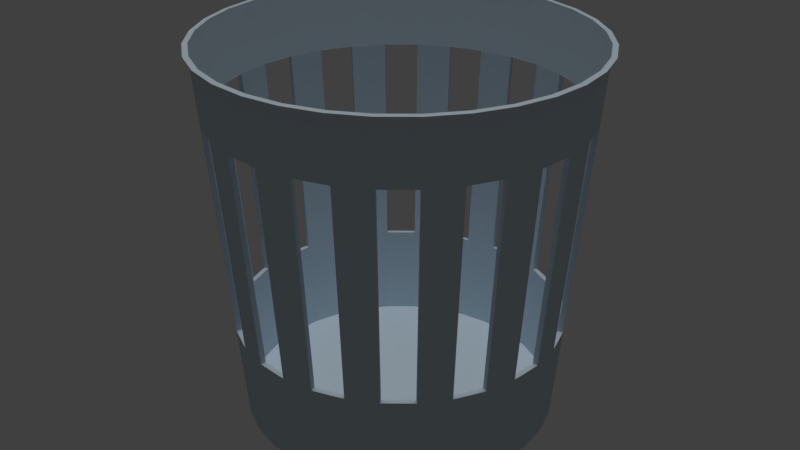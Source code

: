 # Source: Cestino.blend  (saved by Blender 2.79.0; exported with 4.5.12 LTS)
import bpy
from mathutils import Matrix  # noqa: F401  (used for matrix-valued properties, if any)

bpy.ops.wm.read_factory_settings(use_empty=True)
scene = bpy.context.scene
scene.name = 'Scene'

# ---- collections
col_collection_1 = bpy.data.collections.new('Collection 1'); scene.collection.children.link(col_collection_1)

# ---- materials (node trees are filled in below, after node groups)
mat_plastic_bin = bpy.data.materials.new('Plastic Bin')
mat_plastic_bin.alpha_threshold = 0.0
mat_plastic_bin.roughness = 0.5

# ---- material node trees
mat_plastic_bin.use_nodes = True; mat_plastic_bin.node_tree.nodes.clear()
_N = mat_plastic_bin.node_tree.nodes; _L = mat_plastic_bin.node_tree.links
n0 = _N.new('ShaderNodeBsdfDiffuse'); n0.name = 'Diffuse BSDF'; n0.location = (10, 300)
n0.inputs[0].default_value = (0.6062, 0.7154, 0.8, 1.0)
n1 = _N.new('ShaderNodeBsdfAnisotropic'); n1.name = 'Glossy BSDF'; n1.location = (8, 167)
n1.distribution = 'GGX'
n1.inputs[1].default_value = 0.4472
n2 = _N.new('ShaderNodeOutputMaterial'); n2.name = 'Material Output'; n2.location = (486, 277)
n3 = _N.new('ShaderNodeMixShader'); n3.name = 'Mix Shader'; n3.location = (266, 254)
n3.inputs[0].default_value = 0.02
_L.new(n0.outputs[0], n3.inputs[1])
_L.new(n3.outputs[0], n2.inputs[0])
_L.new(n1.outputs[0], n3.inputs[2])
n2.is_active_output = True

# ---- world
world_world = bpy.data.worlds.new('World'); scene.world = world_world
world_world.color = (0.05088, 0.05088, 0.05088)
world_world.use_sun_shadow = False
world_world.sun_shadow_jitter_overblur = 0.0
world_world.cycles.sampling_method = 'MANUAL'

# ---- lights
light_sun = bpy.data.lights.new('Sun', 'SUN')
light_sun.transmission_factor = 0.0
light_sun.angle = 0.1993
light_sun.energy = 1.0
light_sun.shadow_buffer_clip_start = 0.5
light_sun.shadow_soft_size = 0.1
light_sun.shadow_cascade_max_distance = 1000.0

# ---- meshes
me_cylinder_001 = bpy.data.meshes.new('Cylinder.001')
me_cylinder_001.from_pydata([(1.964e-08, 0.8346, -1.0), (-2.665e-09, 1.025, 1.0), (0.1628, 0.8186, -1.0), (0.1999, 1.005, 1.0), (0.3194, 0.7711, -1.0), (0.3922, 0.9468, 1.0), (0.4637, 0.6939, -1.0), (0.5693, 0.8521, 1.0), (0.5902, 0.5902, -1.0), (0.7246, 0.7246, 1.0), (0.6939, 0.4637, -1.0), (0.8521, 0.5693, 1.0), (0.7711, 0.3194, -1.0), (0.9468, 0.3922, 1.0), (0.8186, 0.1628, -1.0), (1.005, 0.1999, 1.0), (0.8346, 1.101e-07, -1.0), (1.025, 6.973e-08, 1.0), (0.8186, -0.1628, -1.0), (1.005, -0.1999, 1.0), (0.7711, -0.3194, -1.0), (0.9468, -0.3922, 1.0), (0.6939, -0.4637, -1.0), (0.8521, -0.5693, 1.0), (0.5902, -0.5901, -1.0), (0.7246, -0.7246, 1.0), (0.4637, -0.6939, -1.0), (0.5693, -0.8521, 1.0), (0.3194, -0.7711, -1.0), (0.3922, -0.9468, 1.0), (0.1628, -0.8186, -1.0), (0.1999, -1.005, 1.0), (-2.523e-07, -0.8346, -1.0), (-3.366e-07, -1.025, 1.0), (-0.1628, -0.8186, -1.0), (-0.1999, -1.005, 1.0), (-0.3194, -0.7711, -1.0), (-0.3922, -0.9468, 1.0), (-0.4637, -0.6939, -1.0), (-0.5693, -0.8521, 1.0), (-0.5902, -0.5901, -1.0), (-0.7246, -0.7246, 1.0), (-0.6939, -0.4637, -1.0), (-0.8521, -0.5693, 1.0), (-0.7711, -0.3194, -1.0), (-0.9468, -0.3922, 1.0), (-0.8186, -0.1628, -1.0), (-1.005, -0.1999, 1.0), (-0.8346, 8.53e-07, -1.0), (-1.025, 9.819e-07, 1.0), (-0.8186, 0.1628, -1.0), (-1.005, 0.1999, 1.0), (-0.7711, 0.3194, -1.0), (-0.9468, 0.3922, 1.0), (-0.6939, 0.4637, -1.0), (-0.8521, 0.5693, 1.0), (-0.5901, 0.5902, -1.0), (-0.7246, 0.7246, 1.0), (-0.4637, 0.6939, -1.0), (-0.5693, 0.8521, 1.0), (-0.3194, 0.7711, -1.0), (-0.3922, 0.9468, 1.0), (-0.1628, 0.8186, -1.0), (-0.1999, 1.005, 1.0), (3.357e-09, 0.9717, 0.6582), (0.1896, 0.9531, 0.6582), (0.3719, 0.8978, 0.6582), (0.5399, 0.808, 0.6582), (0.6871, 0.6871, 0.6582), (0.808, 0.5399, 0.6582), (0.8978, 0.3719, 0.6582), (0.9531, 0.1896, 0.6582), (0.9717, 8.142e-08, 0.6582), (0.9531, -0.1896, 0.6582), (0.8978, -0.3719, 0.6582), (0.808, -0.5399, 0.6582), (0.6871, -0.6871, 0.6582), (0.5399, -0.808, 0.6582), (0.3719, -0.8978, 0.6582), (0.1896, -0.9531, 0.6582), (-3.133e-07, -0.9717, 0.6582), (-0.1896, -0.9531, 0.6582), (-0.3719, -0.8978, 0.6582), (-0.5399, -0.808, 0.6582), (-0.6871, -0.6871, 0.6582), (-0.808, -0.5399, 0.6582), (-0.8978, -0.3719, 0.6582), (-0.9531, -0.1896, 0.6582), (-0.9717, 9.464e-07, 0.6582), (-0.9531, 0.1896, 0.6582), (-0.8978, 0.3719, 0.6582), (-0.808, 0.5399, 0.6582), (-0.6871, 0.6871, 0.6582), (-0.5399, 0.808, 0.6582), (-0.3719, 0.8978, 0.6582), (-0.1896, 0.9531, 0.6582), (0.1711, 0.8604, -0.4843), (0.3357, 0.8105, -0.4843), (0.4874, 0.7294, -0.4843), (0.6203, 0.6203, -0.4843), (0.7294, 0.4874, -0.4843), (0.8105, 0.3357, -0.4843), (0.8604, 0.1711, -0.4843), (0.8772, 1.012e-07, -0.4843), (0.8604, -0.1711, -0.4843), (0.8105, -0.3357, -0.4843), (0.7294, -0.4874, -0.4843), (0.6203, -0.6203, -0.4843), (0.4874, -0.7294, -0.4843), (0.3357, -0.8105, -0.4843), (0.1711, -0.8604, -0.4843), (-2.713e-07, -0.8772, -0.4843), (-0.1711, -0.8604, -0.4843), (-0.3357, -0.8105, -0.4843), (-0.4874, -0.7294, -0.4843), (-0.6203, -0.6203, -0.4843), (-0.7294, -0.4874, -0.4843), (-0.8105, -0.3357, -0.4843), (-0.8604, -0.1711, -0.4843), (-0.8772, 8.821e-07, -0.4843), (-0.8604, 0.1711, -0.4843), (-0.8105, 0.3357, -0.4843), (-0.7294, 0.4874, -0.4843), (-0.6203, 0.6203, -0.4843), (-0.4874, 0.7294, -0.4843), (-0.3357, 0.8105, -0.4843), (-0.1711, 0.8604, -0.4843), (1.458e-08, 0.8772, -0.4843), (1.964e-08, 0.815, -0.98), (-2.665e-09, 0.9962, 1.002), (0.159, 0.7994, -0.98), (0.1943, 0.977, 1.002), (0.3119, 0.753, -0.98), (0.3812, 0.9204, 1.002), (0.4528, 0.6777, -0.98), (0.5534, 0.8283, 1.002), (0.5763, 0.5763, -0.98), (0.7044, 0.7044, 1.002), (0.6777, 0.4528, -0.98), (0.8283, 0.5534, 1.002), (0.753, 0.3119, -0.98), (0.9204, 0.3812, 1.002), (0.7994, 0.159, -0.98), (0.977, 0.1943, 1.002), (0.815, 1.101e-07, -0.98), (0.9962, 6.973e-08, 1.002), (0.7994, -0.159, -0.98), (0.977, -0.1943, 1.002), (0.753, -0.3119, -0.98), (0.9204, -0.3812, 1.002), (0.6777, -0.4528, -0.98), (0.8283, -0.5534, 1.002), (0.5763, -0.5763, -0.98), (0.7044, -0.7044, 1.002), (0.4528, -0.6777, -0.98), (0.5534, -0.8283, 1.002), (0.3119, -0.753, -0.98), (0.3812, -0.9204, 1.002), (0.159, -0.7994, -0.98), (0.1943, -0.977, 1.002), (-2.523e-07, -0.815, -0.98), (-3.366e-07, -0.9962, 1.002), (-0.159, -0.7994, -0.98), (-0.1943, -0.977, 1.002), (-0.3119, -0.753, -0.98), (-0.3812, -0.9204, 1.002), (-0.4528, -0.6777, -0.98), (-0.5534, -0.8283, 1.002), (-0.5763, -0.5763, -0.98), (-0.7044, -0.7044, 1.002), (-0.6777, -0.4528, -0.98), (-0.8283, -0.5534, 1.002), (-0.753, -0.3119, -0.98), (-0.9204, -0.3812, 1.002), (-0.7994, -0.159, -0.98), (-0.977, -0.1943, 1.002), (-0.815, 8.53e-07, -0.98), (-0.9962, 9.819e-07, 1.002), (-0.7994, 0.159, -0.98), (-0.977, 0.1943, 1.002), (-0.753, 0.3119, -0.98), (-0.9204, 0.3812, 1.002), (-0.6777, 0.4528, -0.98), (-0.8283, 0.5535, 1.002), (-0.5763, 0.5763, -0.98), (-0.7044, 0.7044, 1.002), (-0.4528, 0.6777, -0.98), (-0.5534, 0.8283, 1.002), (-0.3119, 0.753, -0.98), (-0.3812, 0.9204, 1.002), (-0.159, 0.7994, -0.98), (-0.1943, 0.977, 1.002), (0.0009092, 0.9438, 0.6605), (0.1832, 0.9259, 0.6605), (0.362, 0.8716, 0.6605), (0.5236, 0.7853, 0.6605), (0.668, 0.6668, 0.6605), (0.7843, 0.5251, 0.6605), (0.8723, 0.3604, 0.6605), (0.9255, 0.185, 0.6605), (0.9438, -0.0009091, 0.6605), (0.9259, -0.1832, 0.6605), (0.8716, -0.362, 0.6605), (0.7853, -0.5236, 0.6605), (0.6668, -0.668, 0.6605), (0.5251, -0.7843, 0.6605), (0.3604, -0.8723, 0.6605), (0.185, -0.9255, 0.6605), (-0.0009095, -0.9438, 0.6605), (-0.1832, -0.9259, 0.6605), (-0.362, -0.8716, 0.6605), (-0.5236, -0.7853, 0.6605), (-0.668, -0.6668, 0.6605), (-0.7843, -0.5251, 0.6605), (-0.8723, -0.3604, 0.6605), (-0.9255, -0.185, 0.6605), (-0.9438, 0.0009102, 0.6605), (-0.9259, 0.1832, 0.6605), (-0.8716, 0.362, 0.6605), (-0.7853, 0.5236, 0.6605), (-0.6668, 0.668, 0.6605), (-0.5251, 0.7843, 0.6605), (-0.3604, 0.8723, 0.6605), (-0.185, 0.9255, 0.6605), (0.1648, 0.8332, -0.482), (0.3259, 0.7844, -0.482), (0.4711, 0.7067, -0.482), (0.6012, 0.5999, -0.482), (0.7057, 0.4726, -0.482), (0.7851, 0.3242, -0.482), (0.8329, 0.1666, -0.482), (0.8494, -0.0009211, -0.482), (0.8332, -0.1648, -0.482), (0.7844, -0.3259, -0.482), (0.7067, -0.4711, -0.482), (0.5999, -0.6012, -0.482), (0.4726, -0.7057, -0.482), (0.3242, -0.7851, -0.482), (0.1666, -0.8329, -0.482), (-0.0009214, -0.8494, -0.482), (-0.1648, -0.8332, -0.482), (-0.3259, -0.7844, -0.482), (-0.4711, -0.7067, -0.482), (-0.6012, -0.5999, -0.482), (-0.7057, -0.4726, -0.482), (-0.7851, -0.3242, -0.482), (-0.8329, -0.1666, -0.482), (-0.8494, 0.0009221, -0.482), (-0.8332, 0.1648, -0.482), (-0.7844, 0.3259, -0.482), (-0.7067, 0.4711, -0.482), (-0.5999, 0.6012, -0.482), (-0.4726, 0.7057, -0.482), (-0.3242, 0.7851, -0.482), (-0.1666, 0.8329, -0.482), (0.0009212, 0.8494, -0.482), (4.34e-10, 0.9963, 0.9558), (0.1944, 0.9772, 0.9558), (0.3813, 0.9205, 0.9558), (0.5535, 0.8284, 0.9558), (0.7045, 0.7045, 0.9558), (0.8284, 0.5535, 0.9558), (0.9205, 0.3813, 0.9558), (0.9772, 0.1944, 0.9558), (0.9963, 7.626e-08, 0.9558), (0.9772, -0.1944, 0.9558), (0.9205, -0.3813, 0.9558), (0.8284, -0.5535, 0.9558), (0.7045, -0.7045, 0.9558), (0.5535, -0.8284, 0.9558), (0.3813, -0.9205, 0.9558), (0.1944, -0.9772, 0.9558), (-3.242e-07, -0.9963, 0.9558), (-0.1944, -0.9772, 0.9558), (-0.3813, -0.9205, 0.9558), (-0.5535, -0.8284, 0.9558), (-0.7045, -0.7045, 0.9558), (-0.8284, -0.5535, 0.9558), (-0.9205, -0.3813, 0.9558), (-0.9772, -0.1944, 0.9558), (-0.9963, 9.631e-07, 0.9558), (-0.9772, 0.1944, 0.9558), (-0.9205, 0.3813, 0.9558), (-0.8284, 0.5535, 0.9558), (-0.7045, 0.7045, 0.9558), (-0.5535, 0.8284, 0.9558), (-0.3813, 0.9205, 0.9558), (-0.1944, 0.9772, 0.9558)], [], [(256, 1, 3, 257), (257, 3, 5, 258), (258, 5, 7, 259), (259, 7, 9, 260), (260, 9, 11, 261), (261, 11, 13, 262), (262, 13, 15, 263), (263, 15, 17, 264), (264, 17, 19, 265), (265, 19, 21, 266), (266, 21, 23, 267), (267, 23, 25, 268), (268, 25, 27, 269), (269, 27, 29, 270), (270, 29, 31, 271), (271, 31, 33, 272), (272, 33, 35, 273), (273, 35, 37, 274), (274, 37, 39, 275), (275, 39, 41, 276), (276, 41, 43, 277), (277, 43, 45, 278), (278, 45, 47, 279), (279, 47, 49, 280), (280, 49, 51, 281), (281, 51, 53, 282), (282, 53, 55, 283), (283, 55, 57, 284), (284, 57, 59, 285), (285, 59, 61, 286), (286, 61, 63, 287), (287, 63, 1, 256), (0, 2, 4, 6, 8, 10, 12, 14, 16, 18, 20, 22, 24, 26, 28, 30, 32, 34, 36, 38, 40, 42, 44, 46, 48, 50, 52, 54, 56, 58, 60, 62), (126, 95, 64, 127), (124, 93, 94, 125), (122, 91, 92, 123), (120, 89, 90, 121), (118, 87, 88, 119), (116, 85, 86, 117), (114, 83, 84, 115), (112, 81, 82, 113), (110, 79, 80, 111), (108, 77, 78, 109), (106, 75, 76, 107), (104, 73, 74, 105), (102, 71, 72, 103), (100, 69, 70, 101), (98, 67, 68, 99), (96, 65, 66, 97), (0, 127, 96, 2), (2, 96, 97, 4), (4, 97, 98, 6), (6, 98, 99, 8), (8, 99, 100, 10), (10, 100, 101, 12), (12, 101, 102, 14), (14, 102, 103, 16), (16, 103, 104, 18), (18, 104, 105, 20), (20, 105, 106, 22), (22, 106, 107, 24), (24, 107, 108, 26), (26, 108, 109, 28), (28, 109, 110, 30), (30, 110, 111, 32), (32, 111, 112, 34), (34, 112, 113, 36), (36, 113, 114, 38), (38, 114, 115, 40), (40, 115, 116, 42), (42, 116, 117, 44), (44, 117, 118, 46), (46, 118, 119, 48), (48, 119, 120, 50), (50, 120, 121, 52), (52, 121, 122, 54), (54, 122, 123, 56), (56, 123, 124, 58), (58, 124, 125, 60), (60, 125, 126, 62), (62, 126, 127, 0), (192, 193, 131, 129), (193, 194, 133, 131), (194, 195, 135, 133), (195, 196, 137, 135), (196, 197, 139, 137), (197, 198, 141, 139), (198, 199, 143, 141), (199, 200, 145, 143), (200, 201, 147, 145), (201, 202, 149, 147), (202, 203, 151, 149), (203, 204, 153, 151), (204, 205, 155, 153), (205, 206, 157, 155), (206, 207, 159, 157), (207, 208, 161, 159), (208, 209, 163, 161), (209, 210, 165, 163), (210, 211, 167, 165), (211, 212, 169, 167), (212, 213, 171, 169), (213, 214, 173, 171), (214, 215, 175, 173), (215, 216, 177, 175), (216, 217, 179, 177), (217, 218, 181, 179), (218, 219, 183, 181), (219, 220, 185, 183), (220, 221, 187, 185), (221, 222, 189, 187), (222, 223, 191, 189), (223, 192, 129, 191), (128, 190, 188, 186, 184, 182, 180, 178, 176, 174, 172, 170, 168, 166, 164, 162, 160, 158, 156, 154, 152, 150, 148, 146, 144, 142, 140, 138, 136, 134, 132, 130), (254, 255, 192, 223), (252, 253, 222, 221), (250, 251, 220, 219), (248, 249, 218, 217), (246, 247, 216, 215), (244, 245, 214, 213), (242, 243, 212, 211), (240, 241, 210, 209), (238, 239, 208, 207), (236, 237, 206, 205), (234, 235, 204, 203), (232, 233, 202, 201), (230, 231, 200, 199), (228, 229, 198, 197), (226, 227, 196, 195), (224, 225, 194, 193), (128, 130, 224, 255), (130, 132, 225, 224), (132, 134, 226, 225), (134, 136, 227, 226), (136, 138, 228, 227), (138, 140, 229, 228), (140, 142, 230, 229), (142, 144, 231, 230), (144, 146, 232, 231), (146, 148, 233, 232), (148, 150, 234, 233), (150, 152, 235, 234), (152, 154, 236, 235), (154, 156, 237, 236), (156, 158, 238, 237), (158, 160, 239, 238), (160, 162, 240, 239), (162, 164, 241, 240), (164, 166, 242, 241), (166, 168, 243, 242), (168, 170, 244, 243), (170, 172, 245, 244), (172, 174, 246, 245), (174, 176, 247, 246), (176, 178, 248, 247), (178, 180, 249, 248), (180, 182, 250, 249), (182, 184, 251, 250), (184, 186, 252, 251), (186, 188, 253, 252), (188, 190, 254, 253), (190, 128, 255, 254), (3, 1, 129, 131), (5, 3, 131, 133), (7, 5, 133, 135), (9, 7, 135, 137), (11, 9, 137, 139), (13, 11, 139, 141), (15, 13, 141, 143), (17, 15, 143, 145), (19, 17, 145, 147), (21, 19, 147, 149), (23, 21, 149, 151), (25, 23, 151, 153), (27, 25, 153, 155), (29, 27, 155, 157), (31, 29, 157, 159), (33, 31, 159, 161), (35, 33, 161, 163), (37, 35, 163, 165), (39, 37, 165, 167), (41, 39, 167, 169), (43, 41, 169, 171), (45, 43, 171, 173), (47, 45, 173, 175), (49, 47, 175, 177), (51, 49, 177, 179), (53, 51, 179, 181), (55, 53, 181, 183), (57, 55, 183, 185), (59, 57, 185, 187), (61, 59, 187, 189), (63, 61, 189, 191), (1, 63, 191, 129), (127, 64, 192, 255), (94, 95, 223, 222), (92, 93, 221, 220), (90, 91, 219, 218), (88, 89, 217, 216), (86, 87, 215, 214), (84, 85, 213, 212), (82, 83, 211, 210), (80, 81, 209, 208), (78, 79, 207, 206), (76, 77, 205, 204), (74, 75, 203, 202), (72, 73, 201, 200), (70, 71, 199, 198), (68, 69, 197, 196), (66, 67, 195, 194), (64, 65, 193, 192), (65, 96, 224, 193), (97, 66, 194, 225), (67, 98, 226, 195), (99, 68, 196, 227), (69, 100, 228, 197), (101, 70, 198, 229), (71, 102, 230, 199), (103, 72, 200, 231), (73, 104, 232, 201), (105, 74, 202, 233), (75, 106, 234, 203), (107, 76, 204, 235), (77, 108, 236, 205), (109, 78, 206, 237), (79, 110, 238, 207), (111, 80, 208, 239), (81, 112, 240, 209), (113, 82, 210, 241), (83, 114, 242, 211), (115, 84, 212, 243), (85, 116, 244, 213), (117, 86, 214, 245), (87, 118, 246, 215), (119, 88, 216, 247), (89, 120, 248, 217), (121, 90, 218, 249), (91, 122, 250, 219), (123, 92, 220, 251), (93, 124, 252, 221), (125, 94, 222, 253), (95, 126, 254, 223), (96, 127, 255, 224), (98, 97, 225, 226), (100, 99, 227, 228), (102, 101, 229, 230), (104, 103, 231, 232), (106, 105, 233, 234), (108, 107, 235, 236), (110, 109, 237, 238), (112, 111, 239, 240), (114, 113, 241, 242), (116, 115, 243, 244), (118, 117, 245, 246), (120, 119, 247, 248), (122, 121, 249, 250), (124, 123, 251, 252), (126, 125, 253, 254), (95, 287, 256, 64), (94, 286, 287, 95), (93, 285, 286, 94), (92, 284, 285, 93), (91, 283, 284, 92), (90, 282, 283, 91), (89, 281, 282, 90), (88, 280, 281, 89), (87, 279, 280, 88), (86, 278, 279, 87), (85, 277, 278, 86), (84, 276, 277, 85), (83, 275, 276, 84), (82, 274, 275, 83), (81, 273, 274, 82), (80, 272, 273, 81), (79, 271, 272, 80), (78, 270, 271, 79), (77, 269, 270, 78), (76, 268, 269, 77), (75, 267, 268, 76), (74, 266, 267, 75), (73, 265, 266, 74), (72, 264, 265, 73), (71, 263, 264, 72), (70, 262, 263, 71), (69, 261, 262, 70), (68, 260, 261, 69), (67, 259, 260, 68), (66, 258, 259, 67), (65, 257, 258, 66), (64, 256, 257, 65)])
me_cylinder_001.materials.append(mat_plastic_bin)
me_cylinder_001.use_remesh_preserve_volume = False
me_cylinder_001.use_remesh_preserve_attributes = False
me_cylinder_001.use_mirror_vertex_groups = False
me_cylinder_001.update()

# ---- objects
ob_sun = bpy.data.objects.new('Sun', light_sun)
ob_cylinder = bpy.data.objects.new('Cylinder', me_cylinder_001)

# ---- transforms, parenting, visibility, modifiers, constraints
ob_sun.location = (0.0, 0.0, 5.546)
ob_sun.lineart.crease_threshold = 0.0
ob_cylinder.location = (0.0, 0.0, 1.017)
ob_cylinder.lineart.crease_threshold = 0.0

# ---- collection membership
col_collection_1.objects.link(ob_sun)
col_collection_1.objects.link(ob_cylinder)

# ---- scene / render settings (as saved in the file)
scene.frame_start = 1; scene.frame_end = 250; scene.frame_set(2)
scene.render.engine = 'CYCLES'
scene.render.resolution_percentage = 50
scene.render.dither_intensity = 0.0
scene.cycles.use_denoising = False
scene.cycles.samples = 128
scene.cycles.sampling_pattern = 'TABULATED_SOBOL'
scene.cycles.use_adaptive_sampling = False
scene.cycles.use_light_tree = False
scene.cycles.blur_glossy = 0.0
scene.cycles.sample_clamp_indirect = 0.0
scene.view_settings.view_transform = 'Standard'
bpy.context.view_layer.update()

# ---- added for rendering (the .blend has no active camera): camera
cam_auto = bpy.data.cameras.new('AutoCamera')
cam_auto.lens = 50.0
cam_auto.sensor_width = 36.0
cam_auto.clip_end = 1000.0
ob_auto_camera = bpy.data.objects.new('AutoCamera', cam_auto)
scene.collection.objects.link(ob_auto_camera)
ob_auto_camera.location = (3.25946, -3.91135, 3.62553)
ob_auto_camera.rotation_euler = (1.09748, -7.21219e-08, 0.694738)
scene.camera = ob_auto_camera
bpy.context.view_layer.update()
